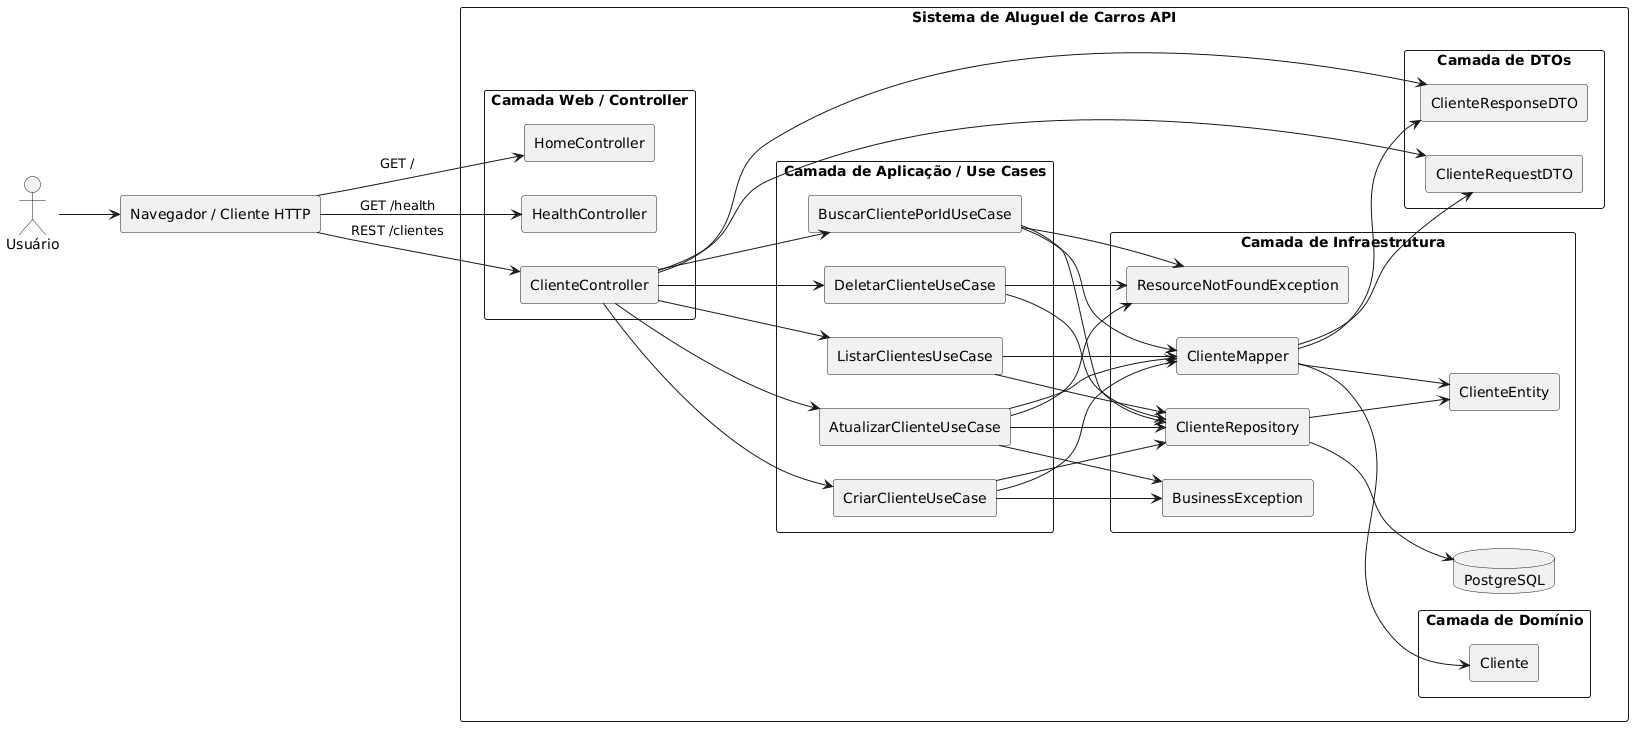

The diagram above was rendered by PlantUML. Its source (embedded in the PNG):
@startuml
left to right direction
skinparam componentStyle rectangle
skinparam packageStyle rectangle
skinparam shadowing false

actor "Usuário" as usuario
component "Navegador / Cliente HTTP" as browser

package "Sistema de Aluguel de Carros API" {

  package "Camada Web / Controller" {
    [HomeController] as homeController
    [HealthController] as healthController
    [ClienteController] as clienteController
  }

  package "Camada de Aplicação / Use Cases" {
    [CriarClienteUseCase] as criarCliente
    [ListarClientesUseCase] as listarClientes
    [BuscarClientePorIdUseCase] as buscarClientePorId
    [AtualizarClienteUseCase] as atualizarCliente
    [DeletarClienteUseCase] as deletarCliente
  }

  package "Camada de DTOs" {
    [ClienteRequestDTO] as clienteRequest
    [ClienteResponseDTO] as clienteResponse
  }

  package "Camada de Domínio" {
    [Cliente] as clienteDomain
  }

  package "Camada de Infraestrutura" {
    [ClienteMapper] as clienteMapper
    [ClienteRepository] as clienteRepository
    [ClienteEntity] as clienteEntity
    [BusinessException] as businessException
    [ResourceNotFoundException] as resourceNotFoundException
  }

  database "PostgreSQL" as db
}

usuario --> browser

browser --> homeController : GET /
browser --> healthController : GET /health
browser --> clienteController : REST /clientes

clienteController --> clienteRequest
clienteController --> clienteResponse

clienteController --> criarCliente
clienteController --> listarClientes
clienteController --> buscarClientePorId
clienteController --> atualizarCliente
clienteController --> deletarCliente

criarCliente --> clienteRepository
criarCliente --> clienteMapper
criarCliente --> businessException

listarClientes --> clienteRepository
listarClientes --> clienteMapper

buscarClientePorId --> clienteRepository
buscarClientePorId --> clienteMapper
buscarClientePorId --> resourceNotFoundException

atualizarCliente --> clienteRepository
atualizarCliente --> clienteMapper
atualizarCliente --> businessException
atualizarCliente --> resourceNotFoundException

deletarCliente --> clienteRepository
deletarCliente --> resourceNotFoundException

clienteMapper --> clienteDomain
clienteMapper --> clienteEntity
clienteMapper --> clienteRequest
clienteMapper --> clienteResponse

clienteRepository --> clienteEntity
clienteRepository --> db
@enduml